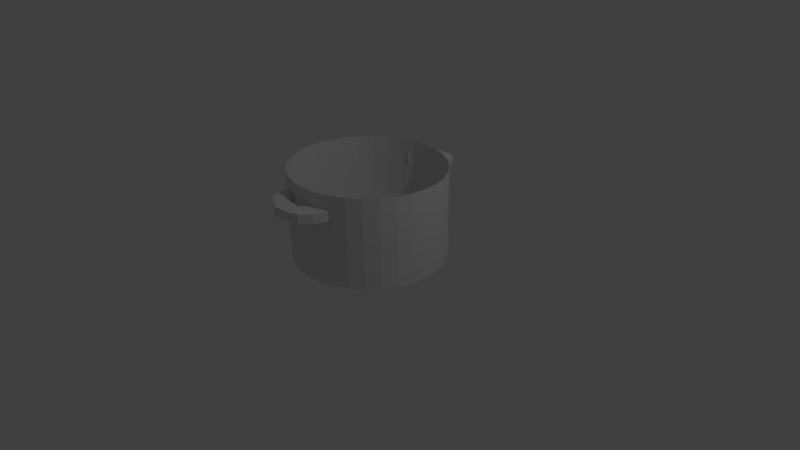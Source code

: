 # Source: ollaV.blend  (saved by Blender 2.79.0; exported with 4.5.12 LTS)
import bpy
from mathutils import Matrix  # noqa: F401  (used for matrix-valued properties, if any)

bpy.ops.wm.read_factory_settings(use_empty=True)
scene = bpy.context.scene
scene.name = 'Scene'

# ---- collections
col_collection_1 = bpy.data.collections.new('Collection 1'); scene.collection.children.link(col_collection_1)

# ---- world
world_world = bpy.data.worlds.new('World'); scene.world = world_world
world_world.color = (0.05088, 0.05088, 0.05088)
world_world.use_sun_shadow = False
world_world.sun_shadow_jitter_overblur = 0.0
world_world.cycles.sampling_method = 'MANUAL'

# ---- cameras
cam_camera = bpy.data.cameras.new('Camera')
cam_camera.clip_end = 100.0
cam_camera.lens = 35.0
cam_camera.sensor_width = 32.0
cam_camera.sensor_height = 18.0
cam_camera.ortho_scale = 7.314
cam_camera.dof.focus_distance = 0.0
cam_camera.dof.aperture_fstop = 128.0

# ---- lights
light_lamp = bpy.data.lights.new('Lamp', 'POINT')
light_lamp.transmission_factor = 0.0
light_lamp.cutoff_distance = 30.0
light_lamp.energy = 100.0
light_lamp.shadow_buffer_clip_start = 1.001
light_lamp.shadow_soft_size = 0.1
light_lamp.shadow_maximum_resolution = 0.006
light_lamp.use_absolute_resolution = True

# ---- meshes
me_plane = bpy.data.meshes.new('Plane')
me_plane.from_pydata([(0.4016, -1.512, -0.001646), (0.1472, -1.512, -0.001646), (-0.2668, -1.512, -0.001646), (-0.4336, -1.512, -0.001646), (-0.4336, -1.511, 0.1202), (-0.2668, -1.511, 0.1202), (0.1472, -1.511, 0.1202), (0.4016, -1.511, 0.1202), (0.3362, -1.681, 0.1219), (0.2269, -1.817, 0.1233), (0.08616, -1.866, 0.1238), (-0.1109, -1.876, 0.1239), (-0.2076, -1.836, 0.1235), (-0.3959, -1.71, 0.1222), (0.06098, -1.668, 0.1218), (-0.08986, -1.667, 0.1218), (-0.2517, -1.626, 0.1214), (0.3938, 0.3809, 0.1215), (0.2475, 0.3809, 0.1215), (-0.2547, 0.3809, 0.1215), (-0.4253, 0.3809, 0.1215), (-0.3961, 0.607, 0.1219), (-0.3376, 0.6753, 0.1221), (-0.2352, 0.724, 0.1222), (-0.1669, 0.7533, 0.1222), (-0.06453, 0.763, 0.1223), (0.03785, 0.763, 0.1223), (0.1451, 0.7728, 0.1223), (0.2182, 0.7192, 0.1222), (0.267, 0.646, 0.122), (0.3109, 0.5826, 0.1219), (0.3304, 0.529, 0.1218), (0.3694, 0.4608, 0.1217), (0.1987, 0.4559, 0.1216), (0.1646, 0.5144, 0.1218), (0.1061, 0.5388, 0.1218), (0.0086, 0.5826, 0.1219), (-0.03194, 0.6009, 0.1219), (-0.09378, 0.5631, 0.1219), (-0.1572, 0.5388, 0.1218), (-0.2157, 0.5046, 0.1217), (0.3362, -1.682, 4.973e-05), (0.2269, -1.818, 0.001405), (0.08616, -1.867, 0.001899), (-0.1109, -1.877, 0.001993), (-0.2076, -1.838, 0.001602), (-0.3959, -1.711, 0.0003375), (0.06098, -1.669, -8.129e-05), (-0.08986, -1.668, -8.681e-05), (-0.2517, -1.627, -0.0004943), (0.3938, 0.3812, -0.0003923), (0.2475, 0.3812, -0.0003923), (-0.2547, 0.3812, -0.0003923), (-0.4253, 0.3812, -0.0003923), (-0.3961, 0.6073, 6.303e-05), (-0.3376, 0.6755, 0.0002005), (-0.2352, 0.7243, 0.0002986), (-0.1669, 0.7535, 0.0003575), (-0.06453, 0.7633, 0.0003772), (0.03785, 0.7633, 0.0003772), (0.1451, 0.773, 0.0003968), (0.2182, 0.7194, 0.0002888), (0.267, 0.6463, 0.0001416), (0.3109, 0.5829, 1.393e-05), (0.3304, 0.5293, -9.406e-05), (0.3694, 0.461, -0.0002315), (0.1987, 0.5188, -0.0002413), (0.1646, 0.5146, -0.0001235), (0.1061, 0.539, -7.443e-05), (0.0086, 0.5829, 1.394e-05), (-0.03194, 0.6011, 5.068e-05), (-0.09378, 0.5634, -2.533e-05), (-0.1572, 0.539, -7.442e-05), (-0.2157, 0.5049, -0.0001432)], [], [(15, 14, 47, 48), (7, 6, 14, 15, 16, 5, 4, 13, 12, 11, 10, 9, 8), (53, 54, 55, 56, 57, 58, 59, 60, 61, 62, 63, 64, 65, 50, 51, 66, 67, 68, 69, 70, 71, 72, 73, 52), (20, 19, 40, 39, 38, 37, 36, 35, 34, 33, 18, 17, 32, 31, 30, 29, 28, 27, 26, 25, 24, 23, 22, 21), (0, 41, 42, 43, 44, 45, 46, 3, 2, 49, 48, 47, 1), (39, 40, 73, 72), (27, 28, 61, 60), (16, 15, 48, 49), (40, 19, 52, 73), (28, 29, 62, 61), (5, 16, 49, 2), (4, 5, 2, 3), (29, 30, 63, 62), (30, 31, 64, 63), (17, 18, 51, 50), (6, 7, 0, 1), (31, 32, 65, 64), (7, 8, 41, 0), (32, 17, 50, 65), (19, 20, 53, 52), (8, 9, 42, 41), (18, 33, 66, 51), (20, 21, 54, 53), (9, 10, 43, 42), (33, 34, 67, 66), (21, 22, 55, 54), (10, 11, 44, 43), (34, 35, 68, 67), (22, 23, 56, 55), (11, 12, 45, 44), (35, 36, 69, 68), (23, 24, 57, 56), (12, 13, 46, 45), (36, 37, 70, 69), (24, 25, 58, 57), (13, 4, 3, 46), (37, 38, 71, 70), (25, 26, 59, 58), (14, 6, 1, 47), (38, 39, 72, 71), (26, 27, 60, 59)])
_uv = me_plane.uv_layers.new(name='UVMap')
_uv.uv.foreach_set('vector', [0.0, 0.0, 1.0, 0.0, 1.0, 1.0, 0.0, 1.0, 0.5, 1.0, 0.7324, 0.9427, 0.9115, 0.784, 0.9964, 0.5603, 0.9675, 0.3227, 0.8316, 0.1257, 0.6197, 0.01453, 0.3803, 0.01453, 0.1684, 0.1257, 0.03249, 0.3227, 0.003646, 0.5603, 0.08851, 0.784, 0.2676, 0.9427, 0.5, 1.0, 0.6294, 0.983, 0.75, 0.933, 0.8536, 0.8536, 0.933, 0.75, 0.983, 0.6294, 1.0, 0.5, 0.983, 0.3706, 0.933, 0.25, 0.8536, 0.1464, 0.75, 0.06699, 0.6294, 0.01704, 0.5, 0.0, 0.3706, 0.01704, 0.25, 0.06699, 0.1464, 0.1464, 0.06699, 0.25, 0.01704, 0.3706, 0.0, 0.5, 0.01704, 0.6294, 0.06699, 0.75, 0.1464, 0.8536, 0.25, 0.933, 0.3706, 0.983, 0.5, 1.0, 0.6294, 0.983, 0.75, 0.933, 0.8536, 0.8536, 0.933, 0.75, 0.983, 0.6294, 1.0, 0.5, 0.983, 0.3706, 0.933, 0.25, 0.8536, 0.1464, 0.75, 0.06699, 0.6294, 0.01704, 0.5, 0.0, 0.3706, 0.01704, 0.25, 0.06699, 0.1464, 0.1464, 0.06699, 0.25, 0.01704, 0.3706, 0.0, 0.5, 0.01704, 0.6294, 0.06699, 0.75, 0.1464, 0.8536, 0.25, 0.933, 0.3706, 0.983, 0.5, 1.0, 0.7324, 0.9427, 0.9115, 0.784, 0.9964, 0.5603, 0.9675, 0.3227, 0.8316, 0.1257, 0.6197, 0.01453, 0.3803, 0.01453, 0.1684, 0.1257, 0.03249, 0.3227, 0.003646, 0.5603, 0.08851, 0.784, 0.2676, 0.9427, 0.0, 0.0, 1.0, 0.0, 1.0, 1.0, 0.0, 1.0, 0.0, 0.0, 1.0, 0.0, 1.0, 1.0, 0.0, 1.0, 0.0, 0.0, 1.0, 0.0, 1.0, 1.0, 0.0, 1.0, 0.0, 0.0, 1.0, 0.0, 1.0, 1.0, 0.0, 1.0, 0.0, 0.0, 1.0, 0.0, 1.0, 1.0, 0.0, 1.0, 0.0, 0.0, 1.0, 0.0, 1.0, 1.0, 0.0, 1.0, 0.0, 0.0, 1.0, 0.0, 1.0, 1.0, 0.0, 1.0, 0.0, 0.0, 1.0, 0.0, 1.0, 1.0, 0.0, 1.0, 0.0, 0.0, 1.0, 0.0, 1.0, 1.0, 0.0, 1.0, 0.0, 0.0, 1.0, 0.0, 1.0, 1.0, 0.0, 1.0, 0.0, 0.0, 1.0, 0.0, 1.0, 1.0, 0.0, 1.0, 0.0, 0.0, 1.0, 0.0, 1.0, 1.0, 0.0, 1.0, 0.0, 0.0, 1.0, 0.0, 1.0, 1.0, 0.0, 1.0, 0.0, 0.0, 1.0, 0.0, 1.0, 1.0, 0.0, 1.0, 0.0, 0.0, 1.0, 0.0, 1.0, 1.0, 0.0, 1.0, 0.0, 0.0, 1.0, 0.0, 1.0, 1.0, 0.0, 1.0, 0.0, 0.0, 1.0, 0.0, 1.0, 1.0, 0.0, 1.0, 0.0, 0.0, 1.0, 0.0, 1.0, 1.0, 0.0, 1.0, 0.0, 0.0, 1.0, 0.0, 1.0, 1.0, 0.0, 1.0, 0.0, 0.0, 1.0, 0.0, 1.0, 1.0, 0.0, 1.0, 0.0, 0.0, 1.0, 0.0, 1.0, 1.0, 0.0, 1.0, 0.0, 0.0, 1.0, 0.0, 1.0, 1.0, 0.0, 1.0, 0.0, 0.0, 1.0, 0.0, 1.0, 1.0, 0.0, 1.0, 0.0, 0.0, 1.0, 0.0, 1.0, 1.0, 0.0, 1.0, 0.0, 0.0, 1.0, 0.0, 1.0, 1.0, 0.0, 1.0, 0.0, 0.0, 1.0, 0.0, 1.0, 1.0, 0.0, 1.0, 0.0, 0.0, 1.0, 0.0, 1.0, 1.0, 0.0, 1.0, 0.0, 0.0, 1.0, 0.0, 1.0, 1.0, 0.0, 1.0, 0.0, 0.0, 1.0, 0.0, 1.0, 1.0, 0.0, 1.0, 0.0, 0.0, 1.0, 0.0, 1.0, 1.0, 0.0, 1.0, 0.0, 0.0, 1.0, 0.0, 1.0, 1.0, 0.0, 1.0, 0.0, 0.0, 1.0, 0.0, 1.0, 1.0, 0.0, 1.0, 0.0, 0.0, 1.0, 0.0, 1.0, 1.0, 0.0, 1.0, 0.0, 0.0, 1.0, 0.0, 1.0, 1.0, 0.0, 1.0, 0.0, 0.0, 1.0, 0.0, 1.0, 1.0, 0.0, 1.0, 0.0, 0.0, 1.0, 0.0, 1.0, 1.0, 0.0, 1.0])
me_plane.use_remesh_preserve_volume = False
me_plane.use_remesh_preserve_attributes = False
me_plane.use_mirror_vertex_groups = False
me_plane.update()
me_circle = bpy.data.meshes.new('Circle')
me_circle.from_pydata([(-8.49e-05, 1.0, 1.577), (0.195, 0.9808, 1.577), (0.3826, 0.9239, 1.577), (0.5555, 0.8315, 1.577), (0.707, 0.7071, 1.577), (0.8314, 0.5556, 1.577), (0.9238, 0.3827, 1.577), (0.9807, 0.1951, 1.577), (0.9999, 7.544e-08, 1.577), (0.9807, -0.1951, 1.577), (0.9238, -0.3827, 1.577), (0.8314, -0.5556, 1.577), (0.707, -0.7071, 1.577), (0.5555, -0.8315, 1.577), (0.3826, -0.9239, 1.577), (0.195, -0.9808, 1.577), (-8.523e-05, -1.0, 1.577), (-0.1952, -0.9808, 1.577), (-0.3828, -0.9239, 1.577), (-0.5557, -0.8315, 1.577), (-0.7072, -0.7071, 1.577), (-0.8316, -0.5556, 1.577), (-0.924, -0.3827, 1.577), (-0.9809, -0.1951, 1.577), (-1.0, 9.658e-07, 1.577), (-0.9809, 0.1951, 1.577), (-0.924, 0.3827, 1.577), (-0.8316, 0.5556, 1.577), (-0.7072, 0.7071, 1.577), (-0.5557, 0.8315, 1.577), (-0.3828, 0.9239, 1.577), (-0.1952, 0.9808, 1.577), (4.203e-05, 1.02, 0.3943), (0.1951, 1.001, 0.3943), (0.3827, 0.9441, 0.3943), (0.5556, 0.8517, 0.3943), (0.7071, 0.7273, 0.3944), (0.8315, 0.5758, 0.3944), (0.9239, 0.4029, 0.3944), (0.9808, 0.2153, 0.3944), (1.0, 0.02022, 0.3944), (0.9808, -0.1749, 0.3944), (0.9239, -0.3625, 0.3944), (0.8315, -0.5354, 0.3944), (0.7071, -0.6869, 0.3944), (0.5556, -0.8113, 0.3943), (0.3827, -0.9037, 0.3943), (0.1951, -0.9606, 0.3943), (4.171e-05, -0.9798, 0.3943), (-0.195, -0.9606, 0.3943), (-0.3826, -0.9037, 0.3942), (-0.5555, -0.8112, 0.3942), (-0.7071, -0.6869, 0.3942), (-0.8314, -0.5354, 0.3942), (-0.9238, -0.3625, 0.3942), (-0.9807, -0.1749, 0.3942), (-1.0, 0.02022, 0.3942), (-0.9807, 0.2153, 0.3942), (-0.9238, 0.4029, 0.3942), (-0.8314, 0.5758, 0.3942), (-0.7071, 0.7273, 0.3942), (-0.5555, 0.8517, 0.3942), (-0.3826, 0.9441, 0.3942), (-0.195, 1.001, 0.3943), (4.203e-05, 1.02, 0.3943), (0.1951, 1.001, 0.3943), (0.3827, 0.9441, 0.3943), (0.5556, 0.8517, 0.3943), (0.7071, 0.7273, 0.3944), (0.8315, 0.5758, 0.3944), (0.9239, 0.4029, 0.3944), (0.9808, 0.2153, 0.3944), (1.0, 0.02022, 0.3944), (0.9808, -0.1749, 0.3944), (0.9239, -0.3625, 0.3944), (0.8315, -0.5354, 0.3944), (0.7071, -0.6869, 0.3944), (0.5556, -0.8113, 0.3943), (0.3827, -0.9037, 0.3943), (0.1951, -0.9606, 0.3943), (4.171e-05, -0.9798, 0.3943), (-0.195, -0.9606, 0.3943), (-0.3826, -0.9037, 0.3942), (-0.5555, -0.8112, 0.3942), (-0.7071, -0.6869, 0.3942), (-0.8314, -0.5354, 0.3942), (-0.9238, -0.3625, 0.3942), (-0.9807, -0.1749, 0.3942), (-1.0, 0.02022, 0.3942), (-0.9807, 0.2153, 0.3942), (-0.9238, 0.4029, 0.3942), (-0.8314, 0.5758, 0.3942), (-0.7071, 0.7273, 0.3942), (-0.5555, 0.8517, 0.3942), (-0.3826, 0.9441, 0.3942), (-0.195, 1.001, 0.3943)], [], [(27, 26, 58, 59), (14, 13, 45, 46), (1, 0, 32, 33), (28, 27, 59, 60), (15, 14, 46, 47), (2, 1, 33, 34), (29, 28, 60, 61), (16, 15, 47, 48), (3, 2, 34, 35), (30, 29, 61, 62), (17, 16, 48, 49), (4, 3, 35, 36), (31, 30, 62, 63), (18, 17, 49, 50), (5, 4, 36, 37), (0, 31, 63, 32), (19, 18, 50, 51), (6, 5, 37, 38), (20, 19, 51, 52), (7, 6, 38, 39), (21, 20, 52, 53), (8, 7, 39, 40), (22, 21, 53, 54), (9, 8, 40, 41), (23, 22, 54, 55), (10, 9, 41, 42), (24, 23, 55, 56), (11, 10, 42, 43), (25, 24, 56, 57), (12, 11, 43, 44), (26, 25, 57, 58), (13, 12, 44, 45), (58, 57, 89, 90), (45, 44, 76, 77), (59, 58, 90, 91), (46, 45, 77, 78), (33, 32, 64, 65), (60, 59, 91, 92), (47, 46, 78, 79), (34, 33, 65, 66), (61, 60, 92, 93), (48, 47, 79, 80), (35, 34, 66, 67), (62, 61, 93, 94), (49, 48, 80, 81), (36, 35, 67, 68), (63, 62, 94, 95), (50, 49, 81, 82), (37, 36, 68, 69), (32, 63, 95, 64), (51, 50, 82, 83), (38, 37, 69, 70), (52, 51, 83, 84), (39, 38, 70, 71), (53, 52, 84, 85), (40, 39, 71, 72), (54, 53, 85, 86), (41, 40, 72, 73), (55, 54, 86, 87), (42, 41, 73, 74), (56, 55, 87, 88), (43, 42, 74, 75), (57, 56, 88, 89), (44, 43, 75, 76), (65, 64, 95, 94, 93, 92, 91, 90, 89, 88, 87, 86, 85, 84, 83, 82, 81, 80, 79, 78, 77, 76, 75, 74, 73, 72, 71, 70, 69, 68, 67, 66)])
_uv = me_circle.uv_layers.new(name='UVMap')
_uv.uv.foreach_set('vector', [0.7282, 0.9395, 0.6356, 0.978, 0.5177, 0.6191, 0.5395, 0.6083, 0.03387, 0.303, 0.07635, 0.2209, 0.3694, 0.4227, 0.3566, 0.4443, 0.9885, 0.4151, 0.9999, 0.5211, 0.5964, 0.5062, 0.5952, 0.4815, 0.8123, 0.8829, 0.7282, 0.9395, 0.5395, 0.6083, 0.5587, 0.5933, 0.008322, 0.3906, 0.03387, 0.303, 0.3566, 0.4443, 0.3483, 0.4681, 0.9568, 0.315, 0.9885, 0.4151, 0.5952, 0.4815, 0.5892, 0.4574, 0.8843, 0.81, 0.8123, 0.8829, 0.5587, 0.5933, 0.5745, 0.5749, 9.986e-05, 0.4802, 0.008322, 0.3906, 0.3483, 0.4681, 0.3448, 0.4932, 0.9069, 0.2241, 0.9568, 0.315, 0.5892, 0.4574, 0.5785, 0.4348, 0.9413, 0.7233, 0.8843, 0.81, 0.5745, 0.5749, 0.5864, 0.5537, 0.001558, 0.5702, 9.986e-05, 0.4802, 0.3448, 0.4932, 0.3468, 0.5184, 0.8409, 0.1457, 0.9069, 0.2241, 0.5785, 0.4348, 0.5638, 0.4146, 0.9805, 0.6259, 0.9413, 0.7233, 0.5864, 0.5537, 0.5937, 0.5305, 0.02042, 0.6595, 0.001558, 0.5702, 0.3468, 0.5184, 0.3536, 0.5428, 0.7617, 0.08234, 0.8409, 0.1457, 0.5638, 0.4146, 0.5454, 0.3977, 0.9999, 0.5211, 0.9805, 0.6259, 0.5937, 0.5305, 0.5964, 0.5062, 0.05648, 0.7446, 0.02042, 0.6595, 0.3536, 0.5428, 0.365, 0.5655, 0.6726, 0.03614, 0.7617, 0.08234, 0.5454, 0.3977, 0.5242, 0.3847, 0.1088, 0.8221, 0.05648, 0.7446, 0.365, 0.5655, 0.3805, 0.5856, 0.5772, 0.008492, 0.6726, 0.03614, 0.5242, 0.3847, 0.5009, 0.3761, 0.1759, 0.8887, 0.1088, 0.8221, 0.3805, 0.5856, 0.3995, 0.6024, 0.4792, 9.986e-05, 0.5772, 0.008492, 0.5009, 0.3761, 0.4766, 0.3721, 0.2553, 0.9416, 0.1759, 0.8887, 0.3995, 0.6024, 0.4212, 0.6151, 0.3823, 0.01096, 0.4792, 9.986e-05, 0.4766, 0.3721, 0.452, 0.373, 0.3445, 0.9785, 0.2553, 0.9416, 0.4212, 0.6151, 0.4448, 0.6233, 0.2904, 0.04029, 0.3823, 0.01096, 0.452, 0.373, 0.4281, 0.3788, 0.44, 0.9975, 0.3445, 0.9785, 0.4448, 0.6233, 0.4694, 0.6267, 0.2068, 0.08659, 0.2904, 0.04029, 0.4281, 0.3788, 0.4058, 0.3894, 0.5383, 0.9975, 0.44, 0.9975, 0.4694, 0.6267, 0.494, 0.6253, 0.1346, 0.1477, 0.2068, 0.08659, 0.4058, 0.3894, 0.386, 0.4041, 0.6356, 0.978, 0.5383, 0.9975, 0.494, 0.6253, 0.5177, 0.6191, 0.07635, 0.2209, 0.1346, 0.1477, 0.386, 0.4041, 0.3694, 0.4227, 0.5177, 0.6191, 0.494, 0.6253, 0.4939, 0.6249, 0.5175, 0.6187, 0.3694, 0.4227, 0.386, 0.4041, 0.3863, 0.4045, 0.3697, 0.4229, 0.5395, 0.6083, 0.5177, 0.6191, 0.5175, 0.6187, 0.5393, 0.6079, 0.3566, 0.4443, 0.3694, 0.4227, 0.3697, 0.4229, 0.357, 0.4444, 0.5952, 0.4815, 0.5964, 0.5062, 0.596, 0.5062, 0.5947, 0.4816, 0.5587, 0.5933, 0.5395, 0.6083, 0.5393, 0.6079, 0.5584, 0.593, 0.3483, 0.4681, 0.3566, 0.4443, 0.357, 0.4444, 0.3487, 0.4682, 0.5892, 0.4574, 0.5952, 0.4815, 0.5947, 0.4816, 0.5887, 0.4575, 0.5745, 0.5749, 0.5587, 0.5933, 0.5584, 0.593, 0.5742, 0.5746, 0.3448, 0.4932, 0.3483, 0.4681, 0.3487, 0.4682, 0.3452, 0.4932, 0.5785, 0.4348, 0.5892, 0.4574, 0.5887, 0.4575, 0.5782, 0.435, 0.5864, 0.5537, 0.5745, 0.5749, 0.5742, 0.5746, 0.586, 0.5535, 0.3468, 0.5184, 0.3448, 0.4932, 0.3452, 0.4932, 0.3472, 0.5183, 0.5638, 0.4146, 0.5785, 0.4348, 0.5782, 0.435, 0.5634, 0.4149, 0.5937, 0.5305, 0.5864, 0.5537, 0.586, 0.5535, 0.5933, 0.5304, 0.3536, 0.5428, 0.3468, 0.5184, 0.3472, 0.5183, 0.354, 0.5427, 0.5454, 0.3977, 0.5638, 0.4146, 0.5634, 0.4149, 0.5452, 0.3981, 0.5964, 0.5062, 0.5937, 0.5305, 0.5933, 0.5304, 0.596, 0.5062, 0.365, 0.5655, 0.3536, 0.5428, 0.354, 0.5427, 0.3654, 0.5653, 0.5242, 0.3847, 0.5454, 0.3977, 0.5452, 0.3981, 0.524, 0.3851, 0.3805, 0.5856, 0.365, 0.5655, 0.3654, 0.5653, 0.3808, 0.5853, 0.5009, 0.3761, 0.5242, 0.3847, 0.524, 0.3851, 0.5008, 0.3765, 0.3995, 0.6024, 0.3805, 0.5856, 0.3808, 0.5853, 0.3997, 0.602, 0.4766, 0.3721, 0.5009, 0.3761, 0.5008, 0.3765, 0.4765, 0.3725, 0.4212, 0.6151, 0.3995, 0.6024, 0.3997, 0.602, 0.4214, 0.6147, 0.452, 0.373, 0.4766, 0.3721, 0.4765, 0.3725, 0.4521, 0.3735, 0.4448, 0.6233, 0.4212, 0.6151, 0.4214, 0.6147, 0.4449, 0.6229, 0.4281, 0.3788, 0.452, 0.373, 0.4521, 0.3735, 0.4283, 0.3793, 0.4694, 0.6267, 0.4448, 0.6233, 0.4449, 0.6229, 0.4695, 0.6262, 0.4058, 0.3894, 0.4281, 0.3788, 0.4283, 0.3793, 0.4061, 0.3897, 0.494, 0.6253, 0.4694, 0.6267, 0.4695, 0.6262, 0.4939, 0.6249, 0.386, 0.4041, 0.4058, 0.3894, 0.4061, 0.3897, 0.3863, 0.4045, 0.5947, 0.4816, 0.596, 0.5062, 0.5933, 0.5304, 0.586, 0.5535, 0.5742, 0.5746, 0.5584, 0.593, 0.5393, 0.6079, 0.5175, 0.6187, 0.4939, 0.6249, 0.4695, 0.6262, 0.4449, 0.6229, 0.4214, 0.6147, 0.3997, 0.602, 0.3808, 0.5853, 0.3654, 0.5653, 0.354, 0.5427, 0.3472, 0.5183, 0.3452, 0.4932, 0.3487, 0.4682, 0.357, 0.4444, 0.3697, 0.4229, 0.3863, 0.4045, 0.4061, 0.3897, 0.4283, 0.3793, 0.4521, 0.3735, 0.4765, 0.3725, 0.5008, 0.3765, 0.524, 0.3851, 0.5452, 0.3981, 0.5634, 0.4149, 0.5782, 0.435, 0.5887, 0.4575])
me_circle.use_remesh_preserve_volume = False
me_circle.use_remesh_preserve_attributes = False
me_circle.use_mirror_vertex_groups = False
me_circle.update()

# ---- objects
ob_plane = bpy.data.objects.new('Plane', me_plane)
ob_circle = bpy.data.objects.new('Circle', me_circle)
ob_lamp = bpy.data.objects.new('Lamp', light_lamp)
ob_camera = bpy.data.objects.new('Camera', cam_camera)

# ---- transforms, parenting, visibility, modifiers, constraints
ob_plane.location = (0.0, 0.5618, 0.9306)
ob_plane.lineart.crease_threshold = 0.0
ob_circle.location = (0.0, 0.0, -0.3437)
ob_circle.lineart.crease_threshold = 0.0
ob_lamp.location = (4.076, 1.005, 5.904)
ob_lamp.rotation_euler = (0.6503, 0.05522, 1.866)
ob_lamp.lock_rotations_4d = False
ob_lamp.empty_display_type = 'ARROWS'
ob_lamp.color = (0.0, 0.0, 0.0, 0.0)
ob_lamp.lineart.crease_threshold = 0.0
ob_camera.location = (7.481, -6.508, 5.344)
ob_camera.rotation_euler = (1.109, 0.0, 0.8149)
ob_camera.lock_rotations_4d = False
ob_camera.empty_display_type = 'ARROWS'
ob_camera.color = (0.0, 0.0, 0.0, 0.0)
ob_camera.display_type = 'WIRE'
ob_camera.lineart.crease_threshold = 0.0

# ---- collection membership
col_collection_1.objects.link(ob_plane)
col_collection_1.objects.link(ob_circle)
col_collection_1.objects.link(ob_lamp)
col_collection_1.objects.link(ob_camera)

# ---- scene / render settings (as saved in the file)
scene.camera = ob_camera
scene.frame_start = 1; scene.frame_end = 250; scene.frame_set(1)
scene.render.engine = 'BLENDER_EEVEE_NEXT'
scene.render.resolution_percentage = 50
scene.render.dither_intensity = 0.0
scene.cycles.use_denoising = False
scene.cycles.samples = 128
scene.cycles.sampling_pattern = 'TABULATED_SOBOL'
scene.cycles.use_adaptive_sampling = False
scene.cycles.use_light_tree = False
scene.cycles.blur_glossy = 0.0
scene.cycles.sample_clamp_indirect = 0.0
scene.view_settings.view_transform = 'Standard'
bpy.context.view_layer.update()
